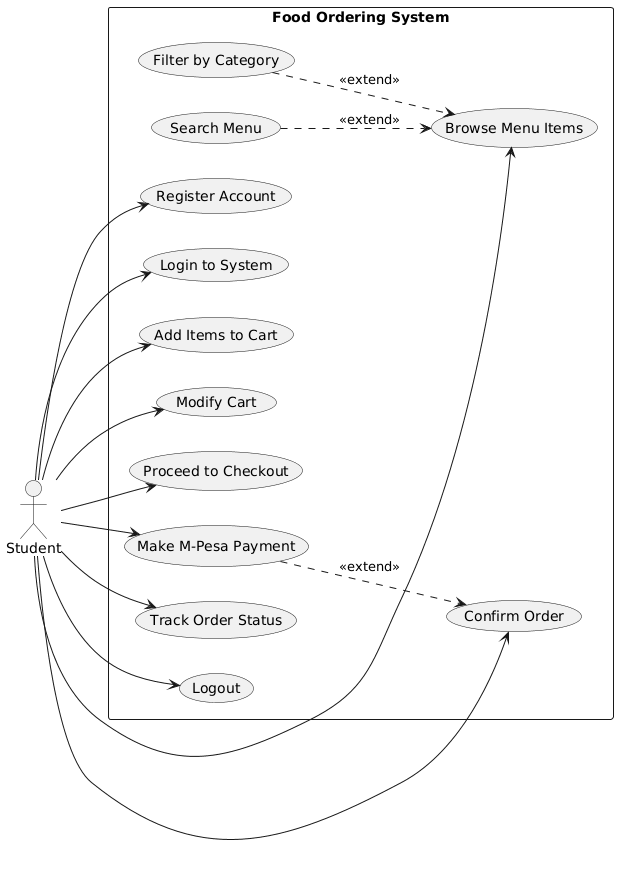

The diagram above was rendered by PlantUML. Its source (embedded in the PNG):
@startuml
left to right direction

actor Student

rectangle "Food Ordering System" {

  Student --> (Register Account)
  Student --> (Login to System)
  Student --> (Browse Menu Items)
  Student --> (Add Items to Cart)
  Student --> (Modify Cart)
  Student --> (Proceed to Checkout)
  Student --> (Confirm Order)
  Student --> (Make M-Pesa Payment)
  Student --> (Track Order Status)
  Student --> (Logout)

  (Search Menu) ..> (Browse Menu Items) : <<extend>>
  (Filter by Category) ..> (Browse Menu Items) : <<extend>>
  (Make M-Pesa Payment) ..> (Confirm Order) : <<extend>>

}
@enduml